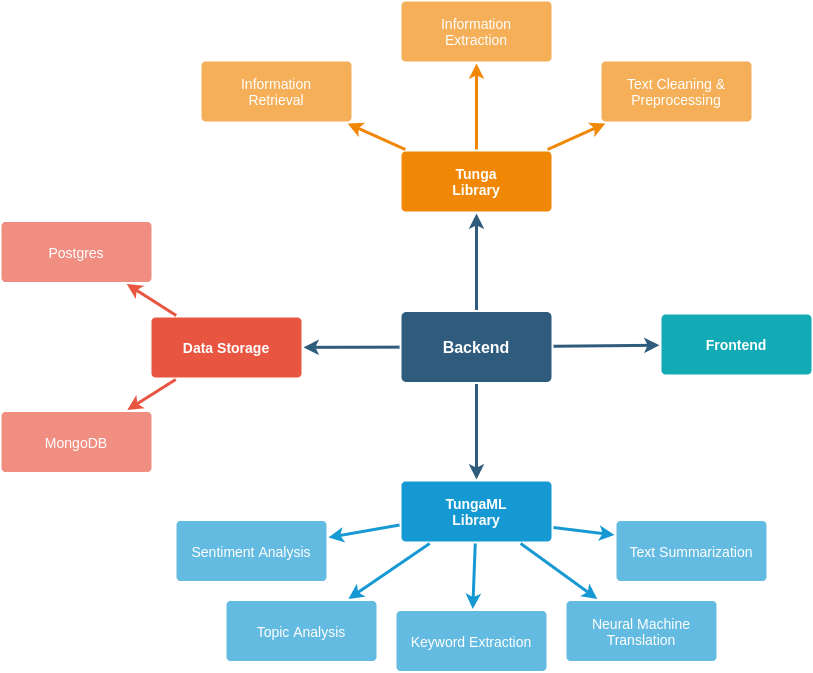

The diagram above was exported from draw.io. Its source (the exported page's mxGraphModel, read from the mxfile embedded in the PNG):
<mxGraphModel dx="1594" dy="853" grid="1" gridSize="10" guides="1" tooltips="1" connect="1" arrows="1" fold="1" page="1" pageScale="1" pageWidth="1169" pageHeight="827" background="#ffffff" math="0" shadow="0">
  <root>
    <mxCell id="0" />
    <mxCell id="1" parent="0" />
    <mxCell id="1745" value="" style="edgeStyle=none;rounded=0;jumpStyle=none;html=1;shadow=0;labelBackgroundColor=none;startArrow=none;startFill=0;endArrow=classic;endFill=1;jettySize=auto;orthogonalLoop=1;strokeColor=#2F5B7C;strokeWidth=3;fontFamily=Helvetica;fontSize=16;fontColor=#23445D;spacing=5;" parent="1" source="1749" target="1764" edge="1">
      <mxGeometry relative="1" as="geometry" />
    </mxCell>
    <mxCell id="1746" value="" style="edgeStyle=none;rounded=0;jumpStyle=none;html=1;shadow=0;labelBackgroundColor=none;startArrow=none;startFill=0;endArrow=classic;endFill=1;jettySize=auto;orthogonalLoop=1;strokeColor=#2F5B7C;strokeWidth=3;fontFamily=Helvetica;fontSize=16;fontColor=#23445D;spacing=5;" parent="1" source="1749" target="1771" edge="1">
      <mxGeometry relative="1" as="geometry" />
    </mxCell>
    <mxCell id="1747" value="" style="edgeStyle=none;rounded=0;jumpStyle=none;html=1;shadow=0;labelBackgroundColor=none;startArrow=none;startFill=0;endArrow=classic;endFill=1;jettySize=auto;orthogonalLoop=1;strokeColor=#2F5B7C;strokeWidth=3;fontFamily=Helvetica;fontSize=16;fontColor=#23445D;spacing=5;" parent="1" source="1749" target="1760" edge="1">
      <mxGeometry relative="1" as="geometry" />
    </mxCell>
    <mxCell id="1748" value="" style="edgeStyle=none;rounded=0;jumpStyle=none;html=1;shadow=0;labelBackgroundColor=none;startArrow=none;startFill=0;endArrow=classic;endFill=1;jettySize=auto;orthogonalLoop=1;strokeColor=#2F5B7C;strokeWidth=3;fontFamily=Helvetica;fontSize=16;fontColor=#23445D;spacing=5;" parent="1" source="1749" target="1753" edge="1">
      <mxGeometry relative="1" as="geometry" />
    </mxCell>
    <mxCell id="1749" value="Backend" style="rounded=1;whiteSpace=wrap;html=1;shadow=0;labelBackgroundColor=none;strokeColor=none;strokeWidth=3;fillColor=#2F5B7C;fontFamily=Helvetica;fontSize=16;fontColor=#FFFFFF;align=center;fontStyle=1;spacing=5;arcSize=7;perimeterSpacing=2;" parent="1" vertex="1">
      <mxGeometry x="520" y="390.5" width="150" height="70" as="geometry" />
    </mxCell>
    <mxCell id="1750" value="" style="edgeStyle=none;rounded=1;jumpStyle=none;html=1;shadow=0;labelBackgroundColor=none;startArrow=none;startFill=0;jettySize=auto;orthogonalLoop=1;strokeColor=#E85642;strokeWidth=3;fontFamily=Helvetica;fontSize=14;fontColor=#FFFFFF;spacing=5;fontStyle=1;fillColor=#b0e3e6;" parent="1" source="1753" target="1756" edge="1">
      <mxGeometry relative="1" as="geometry" />
    </mxCell>
    <mxCell id="1751" value="" style="edgeStyle=none;rounded=1;jumpStyle=none;html=1;shadow=0;labelBackgroundColor=none;startArrow=none;startFill=0;jettySize=auto;orthogonalLoop=1;strokeColor=#E85642;strokeWidth=3;fontFamily=Helvetica;fontSize=14;fontColor=#FFFFFF;spacing=5;fontStyle=1;fillColor=#b0e3e6;" parent="1" source="1753" target="1755" edge="1">
      <mxGeometry relative="1" as="geometry" />
    </mxCell>
    <mxCell id="1753" value="Data Storage" style="rounded=1;whiteSpace=wrap;html=1;shadow=0;labelBackgroundColor=none;strokeColor=none;strokeWidth=3;fillColor=#e85642;fontFamily=Helvetica;fontSize=14;fontColor=#FFFFFF;align=center;spacing=5;fontStyle=1;arcSize=7;perimeterSpacing=2;" parent="1" vertex="1">
      <mxGeometry x="270" y="396" width="150" height="60" as="geometry" />
    </mxCell>
    <mxCell id="1755" value="MongoDB" style="rounded=1;whiteSpace=wrap;html=1;shadow=0;labelBackgroundColor=none;strokeColor=none;strokeWidth=3;fillColor=#f08e81;fontFamily=Helvetica;fontSize=14;fontColor=#FFFFFF;align=center;spacing=5;fontStyle=0;arcSize=7;perimeterSpacing=2;" parent="1" vertex="1">
      <mxGeometry x="120" y="490.5" width="150" height="60" as="geometry" />
    </mxCell>
    <mxCell id="1756" value="Postgres" style="rounded=1;whiteSpace=wrap;html=1;shadow=0;labelBackgroundColor=none;strokeColor=none;strokeWidth=3;fillColor=#f08e81;fontFamily=Helvetica;fontSize=14;fontColor=#FFFFFF;align=center;spacing=5;fontStyle=0;arcSize=7;perimeterSpacing=2;" parent="1" vertex="1">
      <mxGeometry x="120" y="300.5" width="150" height="60" as="geometry" />
    </mxCell>
    <mxCell id="1757" value="" style="edgeStyle=none;rounded=0;jumpStyle=none;html=1;shadow=0;labelBackgroundColor=none;startArrow=none;startFill=0;endArrow=classic;endFill=1;jettySize=auto;orthogonalLoop=1;strokeColor=#1699D3;strokeWidth=3;fontFamily=Helvetica;fontSize=14;fontColor=#FFFFFF;spacing=5;" parent="1" source="1760" target="1763" edge="1">
      <mxGeometry relative="1" as="geometry" />
    </mxCell>
    <mxCell id="1758" value="" style="edgeStyle=none;rounded=0;jumpStyle=none;html=1;shadow=0;labelBackgroundColor=none;startArrow=none;startFill=0;endArrow=classic;endFill=1;jettySize=auto;orthogonalLoop=1;strokeColor=#1699D3;strokeWidth=3;fontFamily=Helvetica;fontSize=14;fontColor=#FFFFFF;spacing=5;" parent="1" source="1760" target="1762" edge="1">
      <mxGeometry relative="1" as="geometry" />
    </mxCell>
    <mxCell id="1759" value="" style="edgeStyle=none;rounded=0;jumpStyle=none;html=1;shadow=0;labelBackgroundColor=none;startArrow=none;startFill=0;endArrow=classic;endFill=1;jettySize=auto;orthogonalLoop=1;strokeColor=#1699D3;strokeWidth=3;fontFamily=Helvetica;fontSize=14;fontColor=#FFFFFF;spacing=5;" parent="1" source="1760" target="1761" edge="1">
      <mxGeometry relative="1" as="geometry" />
    </mxCell>
    <mxCell id="1760" value="TungaML&lt;br&gt;Library" style="rounded=1;whiteSpace=wrap;html=1;shadow=0;labelBackgroundColor=none;strokeColor=none;strokeWidth=3;fillColor=#1699d3;fontFamily=Helvetica;fontSize=14;fontColor=#FFFFFF;align=center;spacing=5;fontStyle=1;arcSize=7;perimeterSpacing=2;" parent="1" vertex="1">
      <mxGeometry x="520" y="560" width="150" height="60" as="geometry" />
    </mxCell>
    <mxCell id="1761" value="Neural Machine Translation" style="rounded=1;whiteSpace=wrap;html=1;shadow=0;labelBackgroundColor=none;strokeColor=none;strokeWidth=3;fillColor=#64bbe2;fontFamily=Helvetica;fontSize=14;fontColor=#FFFFFF;align=center;spacing=5;arcSize=7;perimeterSpacing=2;" parent="1" vertex="1">
      <mxGeometry x="685" y="679.5" width="150" height="60" as="geometry" />
    </mxCell>
    <mxCell id="1762" value="Topic Analysis" style="rounded=1;whiteSpace=wrap;html=1;shadow=0;labelBackgroundColor=none;strokeColor=none;strokeWidth=3;fillColor=#64bbe2;fontFamily=Helvetica;fontSize=14;fontColor=#FFFFFF;align=center;spacing=5;arcSize=7;perimeterSpacing=2;" parent="1" vertex="1">
      <mxGeometry x="345" y="679.5" width="150" height="60" as="geometry" />
    </mxCell>
    <mxCell id="1763" value="Sentiment Analysis" style="rounded=1;whiteSpace=wrap;html=1;shadow=0;labelBackgroundColor=none;strokeColor=none;strokeWidth=3;fillColor=#64bbe2;fontFamily=Helvetica;fontSize=14;fontColor=#FFFFFF;align=center;spacing=5;arcSize=7;perimeterSpacing=2;" parent="1" vertex="1">
      <mxGeometry x="295" y="599.5" width="150" height="60" as="geometry" />
    </mxCell>
    <mxCell id="1764" value="Tunga&lt;br&gt;Library" style="rounded=1;whiteSpace=wrap;html=1;shadow=0;labelBackgroundColor=none;strokeColor=none;strokeWidth=3;fillColor=#F08705;fontFamily=Helvetica;fontSize=14;fontColor=#FFFFFF;align=center;spacing=5;fontStyle=1;arcSize=7;perimeterSpacing=2;" parent="1" vertex="1">
      <mxGeometry x="520" y="230" width="150" height="60" as="geometry" />
    </mxCell>
    <mxCell id="1765" value="Text Cleaning &amp;amp;&lt;br&gt;Preprocessing" style="rounded=1;whiteSpace=wrap;html=1;shadow=0;labelBackgroundColor=none;strokeColor=none;strokeWidth=3;fillColor=#f5af58;fontFamily=Helvetica;fontSize=14;fontColor=#FFFFFF;align=center;spacing=5;arcSize=7;perimeterSpacing=2;" parent="1" vertex="1">
      <mxGeometry x="720" y="140" width="150" height="60" as="geometry" />
    </mxCell>
    <mxCell id="1766" value="" style="edgeStyle=none;rounded=0;jumpStyle=none;html=1;shadow=0;labelBackgroundColor=none;startArrow=none;startFill=0;endArrow=classic;endFill=1;jettySize=auto;orthogonalLoop=1;strokeColor=#F08705;strokeWidth=3;fontFamily=Helvetica;fontSize=14;fontColor=#FFFFFF;spacing=5;" parent="1" source="1764" target="1765" edge="1">
      <mxGeometry relative="1" as="geometry" />
    </mxCell>
    <mxCell id="1767" value="Information&lt;br&gt;Extraction" style="rounded=1;whiteSpace=wrap;html=1;shadow=0;labelBackgroundColor=none;strokeColor=none;strokeWidth=3;fillColor=#f5af58;fontFamily=Helvetica;fontSize=14;fontColor=#FFFFFF;align=center;spacing=5;arcSize=7;perimeterSpacing=2;" parent="1" vertex="1">
      <mxGeometry x="520" y="80" width="150" height="60" as="geometry" />
    </mxCell>
    <mxCell id="1768" value="" style="edgeStyle=none;rounded=0;jumpStyle=none;html=1;shadow=0;labelBackgroundColor=none;startArrow=none;startFill=0;endArrow=classic;endFill=1;jettySize=auto;orthogonalLoop=1;strokeColor=#F08705;strokeWidth=3;fontFamily=Helvetica;fontSize=14;fontColor=#FFFFFF;spacing=5;" parent="1" source="1764" target="1767" edge="1">
      <mxGeometry relative="1" as="geometry" />
    </mxCell>
    <mxCell id="1769" value="Information&lt;br&gt;Retrieval" style="rounded=1;whiteSpace=wrap;html=1;shadow=0;labelBackgroundColor=none;strokeColor=none;strokeWidth=3;fillColor=#f5af58;fontFamily=Helvetica;fontSize=14;fontColor=#FFFFFF;align=center;spacing=5;arcSize=7;perimeterSpacing=2;" parent="1" vertex="1">
      <mxGeometry x="320" y="140" width="150" height="60" as="geometry" />
    </mxCell>
    <mxCell id="1770" value="" style="edgeStyle=none;rounded=0;jumpStyle=none;html=1;shadow=0;labelBackgroundColor=none;startArrow=none;startFill=0;endArrow=classic;endFill=1;jettySize=auto;orthogonalLoop=1;strokeColor=#F08705;strokeWidth=3;fontFamily=Helvetica;fontSize=14;fontColor=#FFFFFF;spacing=5;" parent="1" source="1764" target="1769" edge="1">
      <mxGeometry relative="1" as="geometry" />
    </mxCell>
    <mxCell id="1771" value="Frontend" style="rounded=1;whiteSpace=wrap;html=1;shadow=0;labelBackgroundColor=none;strokeColor=none;strokeWidth=3;fillColor=#12aab5;fontFamily=Helvetica;fontSize=14;fontColor=#FFFFFF;align=center;spacing=5;fontStyle=1;arcSize=7;perimeterSpacing=2;" parent="1" vertex="1">
      <mxGeometry x="780" y="392.9999999999999" width="150" height="60" as="geometry" />
    </mxCell>
    <mxCell id="wMFBnAJFU1EZrcqH84sJ-1779" value="Keyword Extraction" style="rounded=1;whiteSpace=wrap;html=1;shadow=0;labelBackgroundColor=none;strokeColor=none;strokeWidth=3;fillColor=#64bbe2;fontFamily=Helvetica;fontSize=14;fontColor=#FFFFFF;align=center;spacing=5;arcSize=7;perimeterSpacing=2;" vertex="1" parent="1">
      <mxGeometry x="515" y="689.5" width="150" height="60" as="geometry" />
    </mxCell>
    <mxCell id="wMFBnAJFU1EZrcqH84sJ-1780" value="" style="edgeStyle=none;rounded=0;jumpStyle=none;html=1;shadow=0;labelBackgroundColor=none;startArrow=none;startFill=0;endArrow=classic;endFill=1;jettySize=auto;orthogonalLoop=1;strokeColor=#1699D3;strokeWidth=3;fontFamily=Helvetica;fontSize=14;fontColor=#FFFFFF;spacing=5;" edge="1" parent="1" source="1760" target="wMFBnAJFU1EZrcqH84sJ-1779">
      <mxGeometry relative="1" as="geometry">
        <mxPoint x="635" y="679.5" as="sourcePoint" />
        <mxPoint x="583.584229390681" y="755" as="targetPoint" />
      </mxGeometry>
    </mxCell>
    <mxCell id="wMFBnAJFU1EZrcqH84sJ-1783" value="Text Summarization" style="rounded=1;whiteSpace=wrap;html=1;shadow=0;labelBackgroundColor=none;strokeColor=none;strokeWidth=3;fillColor=#64bbe2;fontFamily=Helvetica;fontSize=14;fontColor=#FFFFFF;align=center;spacing=5;arcSize=7;perimeterSpacing=2;" vertex="1" parent="1">
      <mxGeometry x="735" y="599.5" width="150" height="60" as="geometry" />
    </mxCell>
    <mxCell id="wMFBnAJFU1EZrcqH84sJ-1784" value="" style="edgeStyle=none;rounded=0;jumpStyle=none;html=1;shadow=0;labelBackgroundColor=none;startArrow=none;startFill=0;endArrow=classic;endFill=1;jettySize=auto;orthogonalLoop=1;strokeColor=#1699D3;strokeWidth=3;fontFamily=Helvetica;fontSize=14;fontColor=#FFFFFF;spacing=5;entryX=0;entryY=0.25;entryDx=0;entryDy=0;exitX=1;exitY=0.75;exitDx=0;exitDy=0;" edge="1" parent="1" source="1760" target="wMFBnAJFU1EZrcqH84sJ-1783">
      <mxGeometry relative="1" as="geometry">
        <mxPoint x="528" y="613.5177777777778" as="sourcePoint" />
        <mxPoint x="457" y="625.9822222222222" as="targetPoint" />
      </mxGeometry>
    </mxCell>
  </root>
</mxGraphModel>